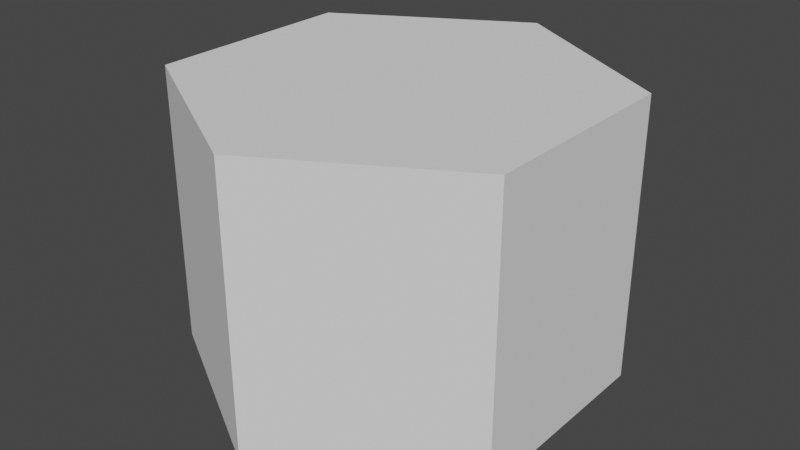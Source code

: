 # Source: Hex.blend  (saved by Blender 2.92.15; exported with 4.5.12 LTS)
import bpy
from mathutils import Matrix  # noqa: F401  (used for matrix-valued properties, if any)

bpy.ops.wm.read_factory_settings(use_empty=True)
scene = bpy.context.scene
scene.name = 'Scene'

# ---- collections
col_collection = bpy.data.collections.new('Collection'); scene.collection.children.link(col_collection)

# ---- world
world_world = bpy.data.worlds.new('World'); scene.world = world_world
world_world.use_nodes = True; world_world.node_tree.nodes.clear()
_N = world_world.node_tree.nodes; _L = world_world.node_tree.links
n0 = _N.new('ShaderNodeOutputWorld'); n0.name = 'World Output'; n0.location = (300, 300)
n1 = _N.new('ShaderNodeBackground'); n1.name = 'Background'; n1.location = (10, 300)
n1.inputs[0].default_value = (0.05088, 0.05088, 0.05088, 1.0)
_L.new(n1.outputs[0], n0.inputs[0])
n0.is_active_output = True
world_world.color = (0.05088, 0.05088, 0.05088)
world_world.use_sun_shadow = False
world_world.sun_shadow_jitter_overblur = 0.0

# ---- meshes
me_cylinder_001 = bpy.data.meshes.new('Cylinder.001')
me_cylinder_001.from_pydata([(0.0, 1.5, -1.0), (0.0, 1.5, 1.0), (1.299, 0.75, -1.0), (1.299, 0.75, 1.0), (1.299, -0.75, -1.0), (1.299, -0.75, 1.0), (-1.311e-07, -1.5, -1.0), (-1.311e-07, -1.5, 1.0), (-1.299, -0.75, -1.0), (-1.299, -0.75, 1.0), (-1.299, 0.75, -1.0), (-1.299, 0.75, 1.0)], [], [(0, 1, 3, 2), (2, 3, 5, 4), (4, 5, 7, 6), (6, 7, 9, 8), (3, 1, 11, 9, 7, 5), (8, 9, 11, 10), (10, 11, 1, 0), (0, 2, 4, 6, 8, 10)])
_uv = me_cylinder_001.uv_layers.new(name='UVMap')
_uv.uv.foreach_set('vector', [1.0, 0.5862, 1.0, 0.9997, 0.8333, 0.9997, 0.8333, 0.5862, 0.8333, 0.5862, 0.8333, 0.9997, 0.6667, 0.9997, 0.6667, 0.5862, 0.6667, 0.5862, 0.6667, 0.9997, 0.5, 0.9997, 0.5, 0.5862, 0.5, 0.5862, 0.5, 0.9997, 0.3333, 0.9997, 0.3333, 0.5862, 0.4943, 0.4246, 0.2516, 0.5647, 0.00889, 0.4246, 0.00889, 0.1443, 0.2516, 0.004205, 0.4943, 0.1443, 0.3333, 0.5862, 0.3333, 0.9997, 0.1667, 0.9997, 0.1667, 0.5862, 0.1667, 0.5862, 0.1667, 0.9997, -2.98e-08, 0.9997, -2.98e-08, 0.5862, 0.7509, 0.5647, 0.9936, 0.4246, 0.9936, 0.1443, 0.7509, 0.004205, 0.5082, 0.1443, 0.5082, 0.4246])
me_cylinder_001.use_remesh_fix_poles = True
me_cylinder_001.use_remesh_preserve_attributes = False
me_cylinder_001.use_mirror_vertex_groups = False
me_cylinder_001.update()

# ---- objects
ob_cylinder = bpy.data.objects.new('Cylinder', me_cylinder_001)

# ---- transforms, parenting, visibility, modifiers, constraints
ob_cylinder.location = (0.0, 0.0, 0.0)
ob_cylinder.lineart.crease_threshold = 0.0

# ---- collection membership
col_collection.objects.link(ob_cylinder)

# ---- scene / render settings (as saved in the file)
scene.frame_start = 1; scene.frame_end = 250; scene.frame_set(1)
scene.render.engine = 'BLENDER_EEVEE_NEXT'
scene.cycles.use_denoising = False
scene.cycles.samples = 128
scene.cycles.sampling_pattern = 'TABULATED_SOBOL'
scene.cycles.use_adaptive_sampling = False
scene.cycles.use_light_tree = False
scene.view_settings.view_transform = 'Filmic'
bpy.context.view_layer.update()

# ---- added for rendering (the .blend has no active camera and no usable light): camera, sun
cam_auto = bpy.data.cameras.new('AutoCamera')
cam_auto.lens = 50.0
cam_auto.sensor_width = 36.0
cam_auto.clip_end = 1000.0
ob_auto_camera = bpy.data.objects.new('AutoCamera', cam_auto)
scene.collection.objects.link(ob_auto_camera)
ob_auto_camera.location = (4.11179, -4.93415, 3.28943)
ob_auto_camera.rotation_euler = (1.09748, -7.21219e-08, 0.694738)
scene.camera = ob_auto_camera
light_auto_sun = bpy.data.lights.new('AutoSun', 'SUN')
light_auto_sun.energy = 3.0
light_auto_sun.angle = 0.0523599
ob_auto_sun = bpy.data.objects.new('AutoSun', light_auto_sun)
scene.collection.objects.link(ob_auto_sun)
ob_auto_sun.rotation_euler = (0.872665, 0.174533, 0.523599)
bpy.context.view_layer.update()
